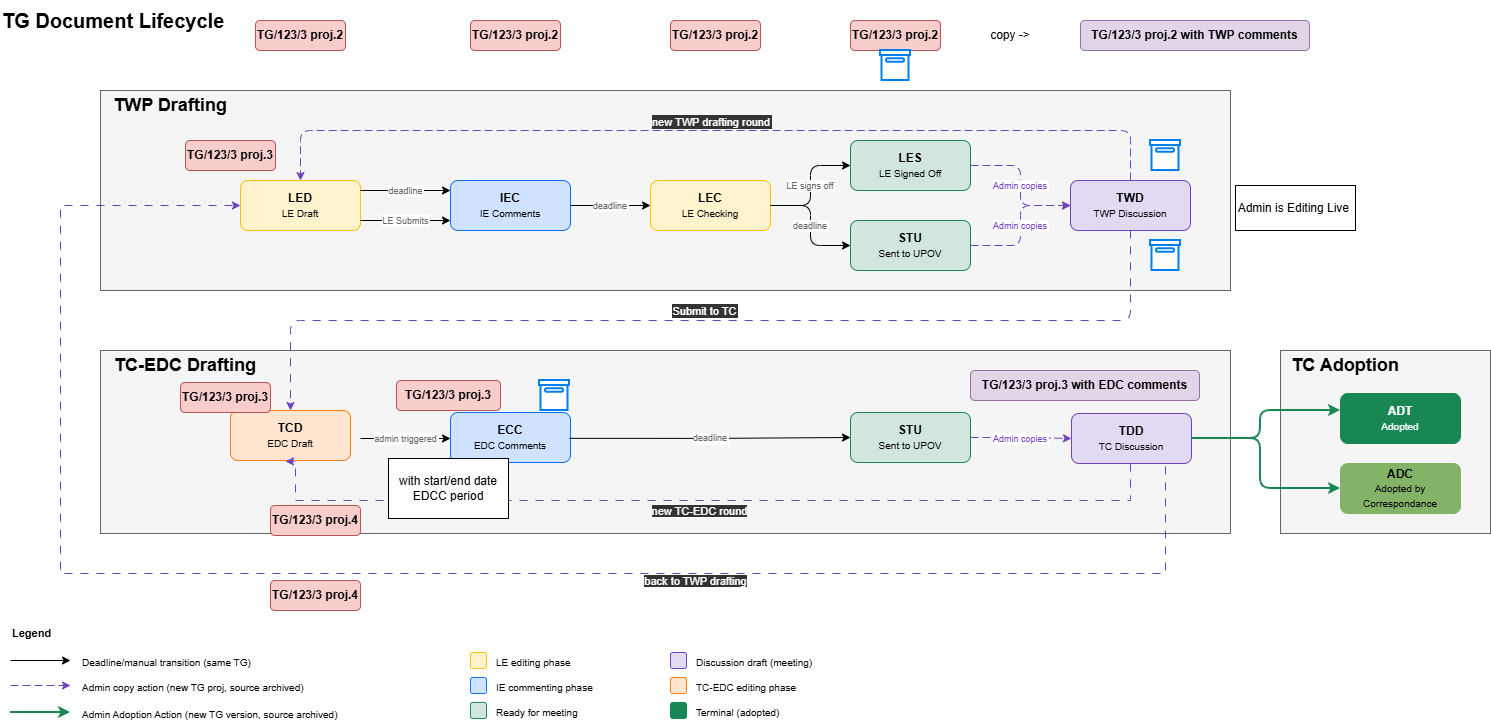

The diagram above was exported from draw.io. Its source (the exported page's mxGraphModel, read from the mxfile embedded in the PNG):
<mxGraphModel dx="1571" dy="834" grid="1" gridSize="10" guides="1" tooltips="1" connect="1" arrows="1" fold="1" page="1" pageScale="1" pageWidth="850" pageHeight="1100" math="0" shadow="0">
  <root>
    <mxCell id="0" />
    <mxCell id="1" parent="0" />
    <mxCell id="2VUjeSrCML221B4MLWBN-106" parent="1" style="rounded=0;whiteSpace=wrap;html=1;fillColor=#f5f5f5;fontColor=#333333;strokeColor=#666666;" value="" vertex="1">
      <mxGeometry height="183" width="210" x="1320" y="380" as="geometry" />
    </mxCell>
    <mxCell id="2VUjeSrCML221B4MLWBN-100" parent="1" style="rounded=0;whiteSpace=wrap;html=1;fillColor=#f5f5f5;fontColor=#333333;strokeColor=#666666;" value="" vertex="1">
      <mxGeometry height="183" width="1130" x="140" y="380" as="geometry" />
    </mxCell>
    <mxCell id="2VUjeSrCML221B4MLWBN-99" parent="1" style="rounded=0;whiteSpace=wrap;html=1;fillColor=#f5f5f5;fontColor=#333333;strokeColor=#666666;" value="" vertex="1">
      <mxGeometry height="200" width="1130" x="140" y="120" as="geometry" />
    </mxCell>
    <mxCell id="2VUjeSrCML221B4MLWBN-1" parent="1" style="text;html=1;fontSize=20;fontStyle=1;align=left;verticalAlign=middle;" value="TG Document Lifecycle" vertex="1">
      <mxGeometry height="40" width="400" x="40" y="30" as="geometry" />
    </mxCell>
    <mxCell id="2VUjeSrCML221B4MLWBN-3" parent="1" style="rounded=1;whiteSpace=wrap;html=1;fillColor=#fff3cd;strokeColor=#ffc107;fontStyle=1;fontSize=12;" value="LED&lt;br&gt;&lt;font style=&quot;font-size:10px;font-weight:normal&quot;&gt;LE Draft&lt;/font&gt;" vertex="1">
      <mxGeometry height="50" width="120" x="280" y="210" as="geometry" />
    </mxCell>
    <mxCell id="2VUjeSrCML221B4MLWBN-4" parent="1" style="rounded=1;whiteSpace=wrap;html=1;fillColor=#cfe2ff;strokeColor=#0d6efd;fontStyle=1;fontSize=12;" value="IEC&lt;br&gt;&lt;font style=&quot;font-size:10px;font-weight:normal&quot;&gt;IE Comments&lt;/font&gt;" vertex="1">
      <mxGeometry height="50" width="120" x="490" y="210" as="geometry" />
    </mxCell>
    <mxCell id="2VUjeSrCML221B4MLWBN-5" parent="1" style="rounded=1;whiteSpace=wrap;html=1;fillColor=#fff3cd;strokeColor=#ffc107;fontStyle=1;fontSize=12;" value="LEC&lt;br&gt;&lt;font style=&quot;font-size:10px;font-weight:normal&quot;&gt;LE Checking&lt;/font&gt;" vertex="1">
      <mxGeometry height="50" width="120" x="690" y="210" as="geometry" />
    </mxCell>
    <mxCell id="2VUjeSrCML221B4MLWBN-6" parent="1" style="rounded=1;whiteSpace=wrap;html=1;fillColor=#d1e7dd;strokeColor=#198754;fontStyle=1;fontSize=12;" value="LES&lt;br&gt;&lt;font style=&quot;font-size:10px;font-weight:normal&quot;&gt;LE Signed Off&lt;/font&gt;" vertex="1">
      <mxGeometry height="50" width="120" x="890" y="170" as="geometry" />
    </mxCell>
    <mxCell id="2VUjeSrCML221B4MLWBN-7" parent="1" style="rounded=1;whiteSpace=wrap;html=1;fillColor=#d1e7dd;strokeColor=#198754;fontStyle=1;fontSize=12;" value="STU&lt;br&gt;&lt;font style=&quot;font-size:10px;font-weight:normal&quot;&gt;Sent to UPOV&lt;/font&gt;" vertex="1">
      <mxGeometry height="50" width="120" x="890" y="250" as="geometry" />
    </mxCell>
    <mxCell id="2VUjeSrCML221B4MLWBN-8" parent="1" style="rounded=1;whiteSpace=wrap;html=1;fillColor=#e2d9f3;strokeColor=#6f42c1;fontStyle=1;fontSize=12;" value="TWD&lt;br&gt;&lt;font style=&quot;font-size:10px;font-weight:normal&quot;&gt;TWP Discussion&lt;/font&gt;" vertex="1">
      <mxGeometry height="50" width="120" x="1110" y="210" as="geometry" />
    </mxCell>
    <mxCell id="2VUjeSrCML221B4MLWBN-9" parent="1" style="rounded=1;whiteSpace=wrap;html=1;fillColor=#ffe5d0;strokeColor=#fd7e14;fontStyle=1;fontSize=12;" value="TCD&lt;br&gt;&lt;font style=&quot;font-size:10px;font-weight:normal&quot;&gt;EDC Draft&lt;/font&gt;" vertex="1">
      <mxGeometry height="50" width="120" x="270" y="440" as="geometry" />
    </mxCell>
    <mxCell id="2VUjeSrCML221B4MLWBN-10" parent="1" style="rounded=1;whiteSpace=wrap;html=1;fillColor=#e2d9f3;strokeColor=#6f42c1;fontStyle=1;fontSize=12;" value="TDD&lt;br&gt;&lt;font style=&quot;font-size:10px;font-weight:normal&quot;&gt;TC Discussion&lt;/font&gt;" vertex="1">
      <mxGeometry height="50" width="120" x="1111" y="443" as="geometry" />
    </mxCell>
    <mxCell id="2VUjeSrCML221B4MLWBN-11" parent="1" style="rounded=1;whiteSpace=wrap;html=1;fillColor=#198754;strokeColor=#198754;fontColor=#ffffff;fontStyle=1;fontSize=12;" value="ADT&lt;br&gt;&lt;font style=&quot;font-size:10px;font-weight:normal&quot;&gt;Adopted&lt;/font&gt;" vertex="1">
      <mxGeometry height="50" width="120" x="1380" y="423" as="geometry" />
    </mxCell>
    <mxCell id="2VUjeSrCML221B4MLWBN-14" edge="1" parent="1" style="edgeStyle=orthogonalEdgeStyle;rounded=1;fontSize=9;fontColor=#666666;" value="deadline">
      <mxGeometry relative="1" as="geometry">
        <mxPoint x="400" y="220" as="sourcePoint" />
        <mxPoint x="490" y="220" as="targetPoint" />
      </mxGeometry>
    </mxCell>
    <mxCell id="2VUjeSrCML221B4MLWBN-15" edge="1" parent="1" source="2VUjeSrCML221B4MLWBN-4" style="edgeStyle=orthogonalEdgeStyle;rounded=1;fontSize=9;fontColor=#666666;" target="2VUjeSrCML221B4MLWBN-5" value="deadline">
      <mxGeometry relative="1" as="geometry" />
    </mxCell>
    <mxCell id="2VUjeSrCML221B4MLWBN-16" edge="1" parent="1" source="2VUjeSrCML221B4MLWBN-5" style="edgeStyle=orthogonalEdgeStyle;rounded=1;fontSize=9;fontColor=#666666;" target="2VUjeSrCML221B4MLWBN-6" value="LE signs off">
      <mxGeometry relative="1" as="geometry" />
    </mxCell>
    <mxCell id="2VUjeSrCML221B4MLWBN-17" edge="1" parent="1" source="2VUjeSrCML221B4MLWBN-5" style="edgeStyle=orthogonalEdgeStyle;rounded=1;fontSize=9;fontColor=#666666;" target="2VUjeSrCML221B4MLWBN-7" value="deadline">
      <mxGeometry relative="1" as="geometry" />
    </mxCell>
    <mxCell id="2VUjeSrCML221B4MLWBN-18" edge="1" parent="1" source="2VUjeSrCML221B4MLWBN-6" style="edgeStyle=orthogonalEdgeStyle;rounded=1;dashed=1;dashPattern=8 4;fontSize=9;fontColor=#6f42c1;strokeColor=#6f42c1;strokeWidth=1;" target="2VUjeSrCML221B4MLWBN-8" value="Admin copies">
      <mxGeometry relative="1" as="geometry" />
    </mxCell>
    <mxCell id="2VUjeSrCML221B4MLWBN-19" edge="1" parent="1" source="2VUjeSrCML221B4MLWBN-7" style="edgeStyle=orthogonalEdgeStyle;rounded=1;dashed=1;dashPattern=8 4;fontSize=9;fontColor=#6f42c1;strokeColor=#6f42c1;strokeWidth=1;" target="2VUjeSrCML221B4MLWBN-8" value="Admin copies">
      <mxGeometry relative="1" as="geometry" />
    </mxCell>
    <mxCell id="2VUjeSrCML221B4MLWBN-20" edge="1" parent="1" source="2VUjeSrCML221B4MLWBN-8" style="edgeStyle=orthogonalEdgeStyle;rounded=1;dashed=1;dashPattern=8 4;fontSize=11;fontColor=#FFFFFF;strokeColor=light-dark(#6f42c1, #5d5db5);exitX=0.5;exitY=0;exitDx=0;exitDy=0;strokeWidth=1;entryX=0.5;entryY=0;entryDx=0;entryDy=0;labelBackgroundColor=light-dark(#333333,#535353);spacingTop=2;spacing=4;" target="2VUjeSrCML221B4MLWBN-3" value="new TWP drafting round">
      <mxGeometry relative="1" x="0.0109" y="-10" as="geometry">
        <mxPoint x="1" as="offset" />
        <Array as="points">
          <mxPoint x="1170" y="160" />
          <mxPoint x="340" y="160" />
        </Array>
      </mxGeometry>
    </mxCell>
    <mxCell id="2VUjeSrCML221B4MLWBN-21" edge="1" parent="1" source="2VUjeSrCML221B4MLWBN-8" style="edgeStyle=orthogonalEdgeStyle;rounded=1;fontSize=11;fontColor=#FFFFFF;strokeColor=light-dark(#6f42c1, #5d5db5);dashed=1;dashPattern=8 8;strokeWidth=1;exitX=0.5;exitY=1;exitDx=0;exitDy=0;labelBackgroundColor=#333333;entryX=0.5;entryY=0;entryDx=0;entryDy=0;" target="2VUjeSrCML221B4MLWBN-9" value="Submit to TC">
      <mxGeometry relative="1" x="0.0105" y="-10" as="geometry">
        <mxPoint as="offset" />
        <Array as="points" />
        <mxPoint x="1170.3700000000003" y="241.74" as="sourcePoint" />
        <mxPoint x="279.63" y="456" as="targetPoint" />
      </mxGeometry>
    </mxCell>
    <mxCell id="2VUjeSrCML221B4MLWBN-23" edge="1" parent="1" source="2VUjeSrCML221B4MLWBN-10" style="edgeStyle=orthogonalEdgeStyle;rounded=1;fontSize=9;fontColor=#198754;strokeColor=#198754;strokeWidth=2;" value="">
      <mxGeometry relative="1" as="geometry">
        <Array as="points">
          <mxPoint x="1300" y="468" />
          <mxPoint x="1300" y="440" />
          <mxPoint x="1380" y="440" />
        </Array>
        <mxPoint x="1380" y="440" as="targetPoint" />
      </mxGeometry>
    </mxCell>
    <mxCell id="2VUjeSrCML221B4MLWBN-29" parent="1" style="text;html=1;fontSize=11;fontStyle=1;align=left;" value="Legend" vertex="1">
      <mxGeometry height="20" width="100" x="50" y="650" as="geometry" />
    </mxCell>
    <mxCell id="2VUjeSrCML221B4MLWBN-30" edge="1" parent="1" style="endArrow=classic;html=1;fontSize=9;" value="">
      <mxGeometry relative="1" as="geometry">
        <mxPoint x="50" y="690" as="sourcePoint" />
        <mxPoint x="110" y="690" as="targetPoint" />
      </mxGeometry>
    </mxCell>
    <mxCell id="2VUjeSrCML221B4MLWBN-31" parent="1" style="text;html=1;fontSize=10;align=left;" value="Deadline/manual transition (same TG)" vertex="1">
      <mxGeometry height="20" width="250" x="120" y="680" as="geometry" />
    </mxCell>
    <mxCell id="2VUjeSrCML221B4MLWBN-32" edge="1" parent="1" style="endArrow=classic;html=1;dashed=1;dashPattern=8 4;strokeColor=#6f42c1;fontSize=9;" value="">
      <mxGeometry relative="1" as="geometry">
        <mxPoint x="50" y="715" as="sourcePoint" />
        <mxPoint x="110" y="715" as="targetPoint" />
      </mxGeometry>
    </mxCell>
    <mxCell id="2VUjeSrCML221B4MLWBN-33" parent="1" style="text;html=1;fontSize=10;align=left;" value="Admin copy action (new TG proj, source archived)" vertex="1">
      <mxGeometry height="20" width="300" x="120" y="705" as="geometry" />
    </mxCell>
    <mxCell id="2VUjeSrCML221B4MLWBN-36" parent="1" style="rounded=1;fillColor=#fff3cd;strokeColor=#ffc107;" value="" vertex="1">
      <mxGeometry height="16" width="16" x="510" y="682" as="geometry" />
    </mxCell>
    <mxCell id="2VUjeSrCML221B4MLWBN-37" parent="1" style="text;html=1;fontSize=10;align=left;" value="LE editing phase" vertex="1">
      <mxGeometry height="20" width="120" x="534" y="680" as="geometry" />
    </mxCell>
    <mxCell id="2VUjeSrCML221B4MLWBN-38" parent="1" style="rounded=1;fillColor=#cfe2ff;strokeColor=#0d6efd;" value="" vertex="1">
      <mxGeometry height="16" width="16" x="510" y="707" as="geometry" />
    </mxCell>
    <mxCell id="2VUjeSrCML221B4MLWBN-39" parent="1" style="text;html=1;fontSize=10;align=left;" value="IE commenting phase" vertex="1">
      <mxGeometry height="20" width="140" x="534" y="705" as="geometry" />
    </mxCell>
    <mxCell id="2VUjeSrCML221B4MLWBN-40" parent="1" style="rounded=1;fillColor=#d1e7dd;strokeColor=#198754;" value="" vertex="1">
      <mxGeometry height="16" width="16" x="510" y="732" as="geometry" />
    </mxCell>
    <mxCell id="2VUjeSrCML221B4MLWBN-41" parent="1" style="text;html=1;fontSize=10;align=left;" value="Ready for meeting" vertex="1">
      <mxGeometry height="20" width="120" x="534" y="730" as="geometry" />
    </mxCell>
    <mxCell id="2VUjeSrCML221B4MLWBN-42" parent="1" style="rounded=1;fillColor=#e2d9f3;strokeColor=#6f42c1;" value="" vertex="1">
      <mxGeometry height="16" width="16" x="710" y="682" as="geometry" />
    </mxCell>
    <mxCell id="2VUjeSrCML221B4MLWBN-43" parent="1" style="text;html=1;fontSize=10;align=left;" value="Discussion draft (meeting)" vertex="1">
      <mxGeometry height="20" width="180" x="734" y="680" as="geometry" />
    </mxCell>
    <mxCell id="2VUjeSrCML221B4MLWBN-44" parent="1" style="rounded=1;fillColor=#ffe5d0;strokeColor=#fd7e14;" value="" vertex="1">
      <mxGeometry height="16" width="16" x="710" y="707" as="geometry" />
    </mxCell>
    <mxCell id="2VUjeSrCML221B4MLWBN-45" parent="1" style="text;html=1;fontSize=10;align=left;" value="TC-EDC editing phase" vertex="1">
      <mxGeometry height="20" width="120" x="734" y="705" as="geometry" />
    </mxCell>
    <mxCell id="2VUjeSrCML221B4MLWBN-46" parent="1" style="rounded=1;fillColor=#198754;strokeColor=#198754;" value="" vertex="1">
      <mxGeometry height="16" width="16" x="710" y="732" as="geometry" />
    </mxCell>
    <mxCell id="2VUjeSrCML221B4MLWBN-47" parent="1" style="text;html=1;fontSize=10;align=left;" value="Terminal (adopted)" vertex="1">
      <mxGeometry height="20" width="120" x="734" y="730" as="geometry" />
    </mxCell>
    <mxCell id="2VUjeSrCML221B4MLWBN-60" parent="1" style="rounded=1;whiteSpace=wrap;html=1;fillColor=#cfe2ff;strokeColor=#0d6efd;fontStyle=1;fontSize=12;" value="ECC&lt;br&gt;&lt;font style=&quot;font-size:10px;font-weight:normal&quot;&gt;EDC Comments&lt;/font&gt;" vertex="1">
      <mxGeometry height="50" width="120" x="490" y="442" as="geometry" />
    </mxCell>
    <mxCell id="2VUjeSrCML221B4MLWBN-74" edge="1" parent="1" source="2VUjeSrCML221B4MLWBN-10" style="edgeStyle=orthogonalEdgeStyle;rounded=0;orthogonalLoop=1;jettySize=auto;html=1;dashed=1;dashPattern=8 8;strokeWidth=1;strokeColor=light-dark(#6f42c1, #5d5db5);entryX=0.458;entryY=1.018;entryDx=0;entryDy=0;entryPerimeter=0;" target="2VUjeSrCML221B4MLWBN-9">
      <mxGeometry relative="1" as="geometry">
        <Array as="points">
          <mxPoint x="1170" y="530" />
          <mxPoint x="335" y="530" />
        </Array>
        <mxPoint x="1169.62" y="512.85" as="sourcePoint" />
        <mxPoint x="330.38" y="503" as="targetPoint" />
      </mxGeometry>
    </mxCell>
    <mxCell id="2VUjeSrCML221B4MLWBN-75" connectable="0" parent="2VUjeSrCML221B4MLWBN-74" style="edgeLabel;html=1;align=center;verticalAlign=middle;resizable=0;points=[];" value="&lt;font style=&quot;color: rgb(255, 255, 255); background-color: rgb(51, 51, 51);&quot;&gt;new TC-EDC round&lt;/font&gt;" vertex="1">
      <mxGeometry relative="1" x="0.0094" y="-1" as="geometry">
        <mxPoint x="-4" y="11" as="offset" />
      </mxGeometry>
    </mxCell>
    <mxCell id="2VUjeSrCML221B4MLWBN-79" edge="1" parent="1" source="CqIiS9H36I8XP9s_oIs1-5" style="edgeStyle=orthogonalEdgeStyle;rounded=1;dashed=1;dashPattern=8 4;fontSize=9;fontColor=#6f42c1;strokeColor=#6f42c1;strokeWidth=1;" target="2VUjeSrCML221B4MLWBN-10" value="Admin copies">
      <mxGeometry relative="1" as="geometry">
        <Array as="points" />
        <mxPoint x="1020" y="248" as="sourcePoint" />
        <mxPoint x="1120" y="288" as="targetPoint" />
      </mxGeometry>
    </mxCell>
    <mxCell id="2VUjeSrCML221B4MLWBN-81" edge="1" parent="1" style="edgeStyle=orthogonalEdgeStyle;rounded=0;orthogonalLoop=1;jettySize=auto;html=1;exitX=0.5;exitY=1;exitDx=0;exitDy=0;dashed=1;dashPattern=8 8;strokeWidth=1;strokeColor=light-dark(#6f42c1, #5d5db5);entryX=0;entryY=0.5;entryDx=0;entryDy=0;" target="2VUjeSrCML221B4MLWBN-3">
      <mxGeometry relative="1" as="geometry">
        <Array as="points">
          <mxPoint x="1205" y="603" />
          <mxPoint x="100" y="603" />
          <mxPoint x="100" y="235" />
        </Array>
        <mxPoint x="1205" y="495.98" as="sourcePoint" />
        <mxPoint x="280.0000000000001" y="273.0012765957447" as="targetPoint" />
      </mxGeometry>
    </mxCell>
    <mxCell id="2VUjeSrCML221B4MLWBN-82" connectable="0" parent="2VUjeSrCML221B4MLWBN-81" style="edgeLabel;html=1;align=center;verticalAlign=middle;resizable=0;points=[];" value="&lt;font style=&quot;color: rgb(255, 255, 255); background-color: rgb(51, 51, 51);&quot;&gt;back to TWP drafting&lt;/font&gt;" vertex="1">
      <mxGeometry relative="1" x="0.0094" y="-1" as="geometry">
        <mxPoint x="310" y="8" as="offset" />
      </mxGeometry>
    </mxCell>
    <mxCell id="2VUjeSrCML221B4MLWBN-83" parent="1" style="rounded=1;whiteSpace=wrap;html=1;fillColor=#82B366;strokeColor=#82b366;fontStyle=1;fontSize=12;" value="ADC&lt;br&gt;&lt;font style=&quot;font-size:10px;font-weight:normal&quot;&gt;Adopted by Correspondance&lt;/font&gt;" vertex="1">
      <mxGeometry height="50" width="120" x="1380" y="493" as="geometry" />
    </mxCell>
    <mxCell id="2VUjeSrCML221B4MLWBN-87" edge="1" parent="1" source="2VUjeSrCML221B4MLWBN-10" style="edgeStyle=orthogonalEdgeStyle;rounded=1;fontSize=9;fontColor=#198754;strokeColor=#198754;strokeWidth=2;entryX=0;entryY=0.5;entryDx=0;entryDy=0;exitX=1;exitY=0.5;exitDx=0;exitDy=0;" target="2VUjeSrCML221B4MLWBN-83" value="">
      <mxGeometry relative="1" as="geometry">
        <Array as="points">
          <mxPoint x="1300" y="468" />
          <mxPoint x="1300" y="518" />
        </Array>
        <mxPoint x="1230" y="473" as="sourcePoint" />
        <mxPoint x="1370" y="453" as="targetPoint" />
      </mxGeometry>
    </mxCell>
    <mxCell id="2VUjeSrCML221B4MLWBN-94" edge="1" parent="1" style="edgeStyle=orthogonalEdgeStyle;rounded=1;fontSize=9;fontColor=#666666;" value="admin triggered">
      <mxGeometry relative="1" as="geometry">
        <mxPoint x="400" y="468" as="sourcePoint" />
        <mxPoint x="490" y="468" as="targetPoint" />
      </mxGeometry>
    </mxCell>
    <mxCell id="2VUjeSrCML221B4MLWBN-95" edge="1" parent="1" style="edgeStyle=orthogonalEdgeStyle;rounded=1;fontSize=9;fontColor=#198754;strokeColor=#198754;strokeWidth=2;" value="">
      <mxGeometry relative="1" as="geometry">
        <mxPoint x="50" y="742" as="sourcePoint" />
        <mxPoint x="110" y="742" as="targetPoint" />
      </mxGeometry>
    </mxCell>
    <mxCell id="2VUjeSrCML221B4MLWBN-96" parent="1" style="text;html=1;fontSize=10;align=left;" value="Admin Adoption Action (new TG version, source archived)" vertex="1">
      <mxGeometry height="20" width="300" x="120" y="732" as="geometry" />
    </mxCell>
    <mxCell id="2VUjeSrCML221B4MLWBN-97" edge="1" parent="1" style="endArrow=classic;html=1;dashed=1;dashPattern=8 4;strokeColor=#6f42c1;fontSize=9;" value="">
      <mxGeometry relative="1" as="geometry">
        <mxPoint x="50" y="715" as="sourcePoint" />
        <mxPoint x="50" y="715" as="targetPoint" />
      </mxGeometry>
    </mxCell>
    <mxCell id="2VUjeSrCML221B4MLWBN-101" parent="1" style="text;html=1;whiteSpace=wrap;strokeColor=none;fillColor=none;align=center;verticalAlign=middle;rounded=0;rotation=0;fontSize=18;fontStyle=1" value="TWP Drafting" vertex="1">
      <mxGeometry height="30" width="140" x="140" y="120" as="geometry" />
    </mxCell>
    <mxCell id="2VUjeSrCML221B4MLWBN-103" parent="1" style="text;html=1;whiteSpace=wrap;strokeColor=none;fillColor=none;align=center;verticalAlign=middle;rounded=0;rotation=0;fontSize=18;fontStyle=1" value="TC-EDC Drafting" vertex="1">
      <mxGeometry height="30" width="170" x="140" y="380" as="geometry" />
    </mxCell>
    <mxCell id="2VUjeSrCML221B4MLWBN-108" parent="1" style="text;html=1;whiteSpace=wrap;strokeColor=none;fillColor=none;align=center;verticalAlign=middle;rounded=0;rotation=0;fontSize=18;fontStyle=1" value="TC Adoption" vertex="1">
      <mxGeometry height="30" width="170" x="1300" y="380" as="geometry" />
    </mxCell>
    <mxCell id="xOmLctQqWQM-Gmo8gcLg-1" parent="1" style="rounded=1;whiteSpace=wrap;html=1;fillColor=#f8cecc;strokeColor=#b85450;fontStyle=1;fontSize=12;" value="TG/123/3 proj.2" vertex="1">
      <mxGeometry height="30" width="90" x="295" y="50" as="geometry" />
    </mxCell>
    <mxCell id="xOmLctQqWQM-Gmo8gcLg-2" parent="1" style="rounded=1;whiteSpace=wrap;html=1;fillColor=#f8cecc;strokeColor=#b85450;fontStyle=1;fontSize=12;" value="TG/123/3 proj.2" vertex="1">
      <mxGeometry height="30" width="90" x="510" y="50" as="geometry" />
    </mxCell>
    <mxCell id="xOmLctQqWQM-Gmo8gcLg-3" parent="1" style="rounded=1;whiteSpace=wrap;html=1;fillColor=#f8cecc;strokeColor=#b85450;fontStyle=1;fontSize=12;" value="TG/123/3 proj.2" vertex="1">
      <mxGeometry height="30" width="90" x="710" y="50" as="geometry" />
    </mxCell>
    <mxCell id="xOmLctQqWQM-Gmo8gcLg-4" parent="1" style="rounded=1;whiteSpace=wrap;html=1;fillColor=#f8cecc;strokeColor=#b85450;fontStyle=1;fontSize=12;" value="TG/123/3 proj.2" vertex="1">
      <mxGeometry height="30" width="90" x="890" y="50" as="geometry" />
    </mxCell>
    <mxCell id="xOmLctQqWQM-Gmo8gcLg-5" parent="1" style="rounded=1;whiteSpace=wrap;html=1;fillColor=#e1d5e7;strokeColor=#9673a6;fontStyle=1;fontSize=12;" value="TG/123/3 proj.2 with TWP comments" vertex="1">
      <mxGeometry height="30" width="229" x="1120" y="50" as="geometry" />
    </mxCell>
    <mxCell id="xOmLctQqWQM-Gmo8gcLg-6" parent="1" style="text;html=1;whiteSpace=wrap;strokeColor=none;fillColor=none;align=center;verticalAlign=middle;rounded=0;" value="copy -&amp;gt;" vertex="1">
      <mxGeometry height="30" width="60" x="1020" y="50" as="geometry" />
    </mxCell>
    <mxCell id="xOmLctQqWQM-Gmo8gcLg-7" parent="1" style="html=1;verticalLabelPosition=bottom;align=center;labelBackgroundColor=#ffffff;verticalAlign=top;strokeWidth=2;strokeColor=#0080F0;shadow=0;dashed=0;shape=mxgraph.ios7.icons.box;" value="" vertex="1">
      <mxGeometry height="30" width="30" x="920" y="80" as="geometry" />
    </mxCell>
    <mxCell id="xOmLctQqWQM-Gmo8gcLg-8" parent="1" style="rounded=1;whiteSpace=wrap;html=1;fillColor=#f8cecc;strokeColor=#b85450;fontStyle=1;fontSize=12;" value="TG/123/3 proj.3" vertex="1">
      <mxGeometry height="30" width="90" x="225" y="170" as="geometry" />
    </mxCell>
    <mxCell id="xOmLctQqWQM-Gmo8gcLg-9" parent="1" style="html=1;verticalLabelPosition=bottom;align=center;labelBackgroundColor=#ffffff;verticalAlign=top;strokeWidth=2;strokeColor=#0080F0;shadow=0;dashed=0;shape=mxgraph.ios7.icons.box;" value="" vertex="1">
      <mxGeometry height="30" width="30" x="1190" y="170" as="geometry" />
    </mxCell>
    <mxCell id="xOmLctQqWQM-Gmo8gcLg-11" parent="1" style="html=1;verticalLabelPosition=bottom;align=center;labelBackgroundColor=#ffffff;verticalAlign=top;strokeWidth=2;strokeColor=#0080F0;shadow=0;dashed=0;shape=mxgraph.ios7.icons.box;" value="" vertex="1">
      <mxGeometry height="30" width="30" x="1190" y="270" as="geometry" />
    </mxCell>
    <mxCell id="xOmLctQqWQM-Gmo8gcLg-12" parent="1" style="rounded=1;whiteSpace=wrap;html=1;fillColor=#f8cecc;strokeColor=#b85450;fontStyle=1;fontSize=12;" value="TG/123/3 proj.3" vertex="1">
      <mxGeometry height="30" width="90" x="220" y="412" as="geometry" />
    </mxCell>
    <mxCell id="xOmLctQqWQM-Gmo8gcLg-13" parent="1" style="rounded=1;whiteSpace=wrap;html=1;fillColor=#f8cecc;strokeColor=#b85450;fontStyle=1;fontSize=12;" value="TG/123/3 proj.3" vertex="1">
      <mxGeometry height="30" width="104" x="436" y="410" as="geometry" />
    </mxCell>
    <mxCell id="xOmLctQqWQM-Gmo8gcLg-15" parent="1" style="rounded=1;whiteSpace=wrap;html=1;fillColor=#e1d5e7;strokeColor=#9673a6;fontStyle=1;fontSize=12;" value="TG/123/3 proj.3 with EDC comments" vertex="1">
      <mxGeometry height="30" width="229" x="1010" y="400" as="geometry" />
    </mxCell>
    <mxCell id="xOmLctQqWQM-Gmo8gcLg-18" parent="1" style="html=1;verticalLabelPosition=bottom;align=center;labelBackgroundColor=#ffffff;verticalAlign=top;strokeWidth=2;strokeColor=#0080F0;shadow=0;dashed=0;shape=mxgraph.ios7.icons.box;" value="" vertex="1">
      <mxGeometry height="30" width="30" x="579" y="410" as="geometry" />
    </mxCell>
    <mxCell id="CqIiS9H36I8XP9s_oIs1-1" parent="1" style="rounded=1;whiteSpace=wrap;html=1;fillColor=#f8cecc;strokeColor=#b85450;fontStyle=1;fontSize=12;" value="TG/123/3 proj.4" vertex="1">
      <mxGeometry height="30" width="90" x="310" y="535" as="geometry" />
    </mxCell>
    <mxCell id="CqIiS9H36I8XP9s_oIs1-2" parent="1" style="rounded=1;whiteSpace=wrap;html=1;fillColor=#f8cecc;strokeColor=#b85450;fontStyle=1;fontSize=12;" value="TG/123/3 proj.4" vertex="1">
      <mxGeometry height="30" width="90" x="310" y="610" as="geometry" />
    </mxCell>
    <mxCell id="CqIiS9H36I8XP9s_oIs1-3" parent="1" style="rounded=0;whiteSpace=wrap;html=1;" value="Admin is Editing Live&amp;nbsp;" vertex="1">
      <mxGeometry height="45" width="120" x="1275" y="215" as="geometry" />
    </mxCell>
    <mxCell id="CqIiS9H36I8XP9s_oIs1-4" parent="1" style="rounded=0;whiteSpace=wrap;html=1;" value="with start/end date EDCC period" vertex="1">
      <mxGeometry height="60" width="120" x="428" y="488" as="geometry" />
    </mxCell>
    <mxCell id="CqIiS9H36I8XP9s_oIs1-5" parent="1" style="rounded=1;whiteSpace=wrap;html=1;fillColor=#d1e7dd;strokeColor=#198754;fontStyle=1;fontSize=12;" value="STU&lt;br&gt;&lt;font style=&quot;font-size:10px;font-weight:normal&quot;&gt;Sent to UPOV&lt;/font&gt;" vertex="1">
      <mxGeometry height="50" width="120" x="890" y="442" as="geometry" />
    </mxCell>
    <mxCell id="CqIiS9H36I8XP9s_oIs1-7" edge="1" parent="1" style="edgeStyle=orthogonalEdgeStyle;rounded=1;fontSize=9;fontColor=#666666;entryX=0;entryY=0.5;entryDx=0;entryDy=0;" target="CqIiS9H36I8XP9s_oIs1-5" value="deadline">
      <mxGeometry relative="1" as="geometry">
        <mxPoint x="609" y="467.85" as="sourcePoint" />
        <mxPoint x="689" y="467.85" as="targetPoint" />
      </mxGeometry>
    </mxCell>
    <mxCell id="9HpcU5f-ZX8bOWQqK4Ac-1" edge="1" parent="1" style="edgeStyle=orthogonalEdgeStyle;rounded=1;fontSize=9;fontColor=#666666;" value="LE Submits">
      <mxGeometry relative="1" as="geometry">
        <mxPoint x="400" y="250" as="sourcePoint" />
        <mxPoint x="490" y="250" as="targetPoint" />
      </mxGeometry>
    </mxCell>
  </root>
</mxGraphModel>